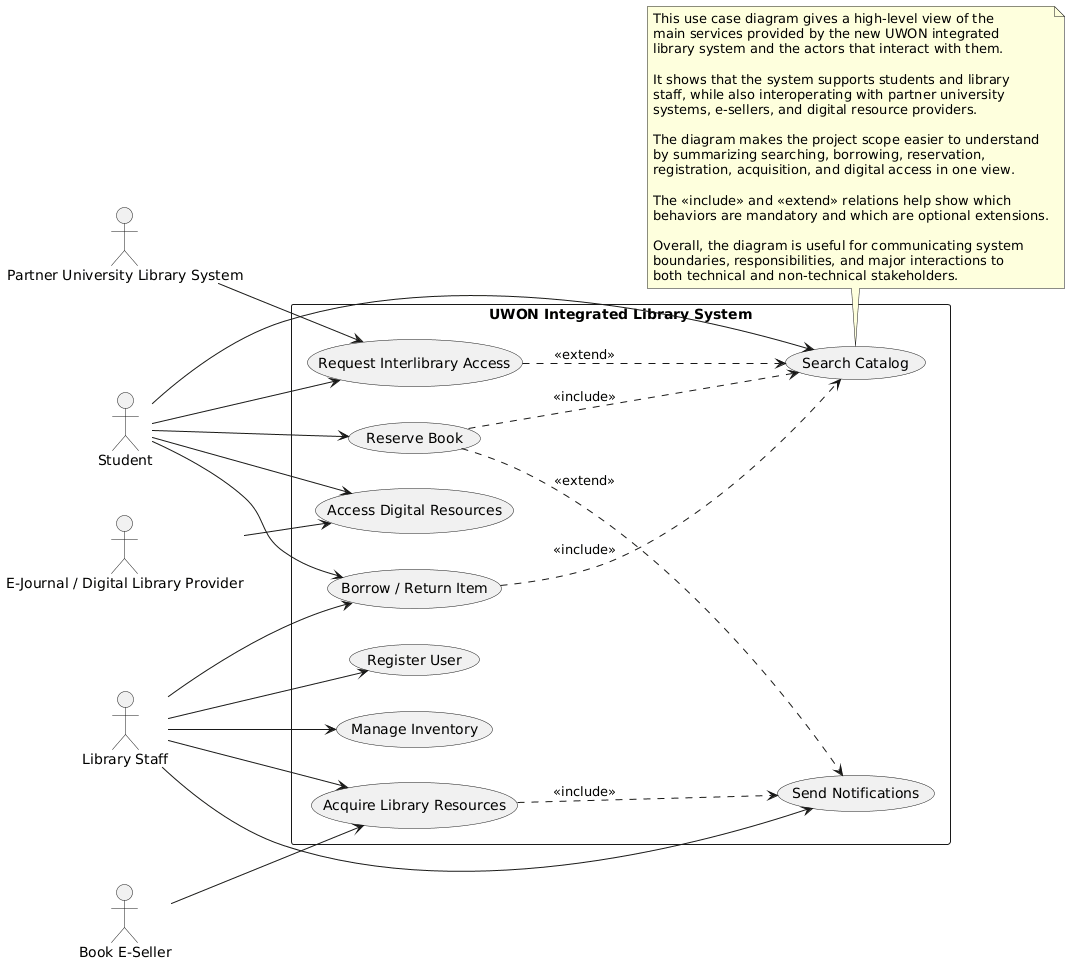

The diagram above was rendered by PlantUML. Its source (embedded in the PNG):
@startuml
left to right direction
skinparam packageStyle rectangle

actor Student
actor "Library Staff" as Staff
actor "Partner University Library System" as Partner
actor "Book E-Seller" as Seller
actor "E-Journal / Digital Library Provider" as Digital

rectangle "UWON Integrated Library System" {
  usecase "Search Catalog" as UC_Search
  usecase "Reserve Book" as UC_Reserve
  usecase "Borrow / Return Item" as UC_Loan
  usecase "Register User" as UC_Register
  usecase "Manage Inventory" as UC_Inventory
  usecase "Acquire Library Resources" as UC_Acquire
  usecase "Access Digital Resources" as UC_Digital
  usecase "Request Interlibrary Access" as UC_Interlibrary
  usecase "Send Notifications" as UC_Notify
}

Student --> UC_Search
Student --> UC_Reserve
Student --> UC_Loan
Student --> UC_Digital
Student --> UC_Interlibrary

Staff --> UC_Register
Staff --> UC_Inventory
Staff --> UC_Acquire
Staff --> UC_Loan
Staff --> UC_Notify

Partner --> UC_Interlibrary
Seller --> UC_Acquire
Digital --> UC_Digital

UC_Reserve ..> UC_Search : <<include>>
UC_Loan ..> UC_Search : <<include>>
UC_Interlibrary ..> UC_Search : <<extend>>
UC_Acquire ..> UC_Notify : <<include>>
UC_Reserve ..> UC_Notify : <<extend>>

note bottom of UC_Search
This use case diagram gives a high-level view of the
main services provided by the new UWON integrated
library system and the actors that interact with them.

It shows that the system supports students and library
staff, while also interoperating with partner university
systems, e-sellers, and digital resource providers.

The diagram makes the project scope easier to understand
by summarizing searching, borrowing, reservation,
registration, acquisition, and digital access in one view.

The <<include>> and <<extend>> relations help show which
behaviors are mandatory and which are optional extensions.

Overall, the diagram is useful for communicating system
boundaries, responsibilities, and major interactions to
both technical and non-technical stakeholders.
end note
@enduml